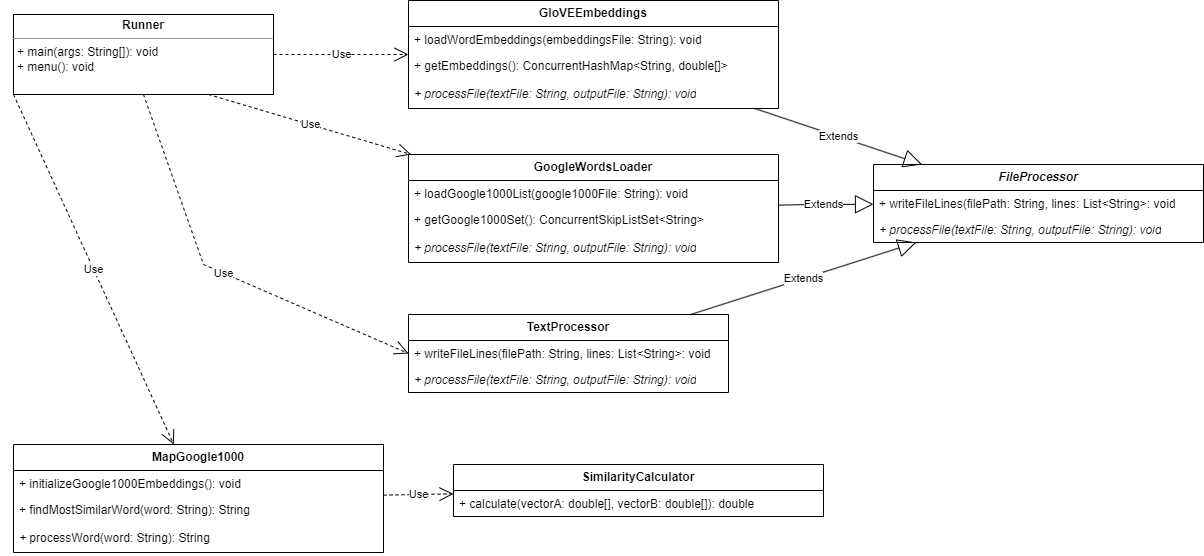

The diagram above was exported from draw.io. Its source (the exported page's mxGraphModel, read from the mxfile embedded in the PNG):
<mxGraphModel dx="1232" dy="1137" grid="1" gridSize="10" guides="1" tooltips="1" connect="1" arrows="1" fold="1" page="1" pageScale="1" pageWidth="850" pageHeight="1100" background="none" math="0" shadow="0">
  <root>
    <mxCell id="0" />
    <mxCell id="1" parent="0" />
    <mxCell id="5d2195bd80daf111-18" value="&lt;p style=&quot;margin:0px;margin-top:4px;text-align:center;&quot;&gt;&lt;b style=&quot;&quot;&gt;Runner&lt;/b&gt;&lt;/p&gt;&lt;hr size=&quot;1&quot;&gt;&lt;p style=&quot;margin:0px;margin-left:4px;&quot;&gt;+ main(args: String[]): void&lt;br&gt;+ menu(): void&lt;/p&gt;" style="verticalAlign=top;align=left;overflow=fill;fontSize=12;fontFamily=Helvetica;html=1;rounded=0;shadow=0;comic=0;labelBackgroundColor=none;strokeWidth=1" parent="1" vertex="1">
      <mxGeometry x="30" y="40" width="260" height="80" as="geometry" />
    </mxCell>
    <mxCell id="5Xzb9RL_HhT-BTWV_8mB-4" value="&lt;b&gt;&lt;i&gt;FileProcessor&lt;/i&gt;&lt;/b&gt;" style="swimlane;fontStyle=0;childLayout=stackLayout;horizontal=1;startSize=26;fillColor=none;horizontalStack=0;resizeParent=1;resizeParentMax=0;resizeLast=0;collapsible=1;marginBottom=0;whiteSpace=wrap;html=1;" vertex="1" parent="1">
      <mxGeometry x="890" y="190" width="330" height="78" as="geometry">
        <mxRectangle x="400" y="40" width="120" height="30" as="alternateBounds" />
      </mxGeometry>
    </mxCell>
    <mxCell id="5Xzb9RL_HhT-BTWV_8mB-5" value="+ writeFileLines(filePath: String, lines: List&amp;lt;String&amp;gt;: void" style="text;strokeColor=none;fillColor=none;align=left;verticalAlign=top;spacingLeft=4;spacingRight=4;overflow=hidden;rotatable=0;points=[[0,0.5],[1,0.5]];portConstraint=eastwest;whiteSpace=wrap;html=1;" vertex="1" parent="5Xzb9RL_HhT-BTWV_8mB-4">
      <mxGeometry y="26" width="330" height="26" as="geometry" />
    </mxCell>
    <mxCell id="5Xzb9RL_HhT-BTWV_8mB-6" value="&lt;i&gt;+ processFile(textFile: String, outputFile: String): void&lt;/i&gt;" style="text;strokeColor=none;fillColor=none;align=left;verticalAlign=top;spacingLeft=4;spacingRight=4;overflow=hidden;rotatable=0;points=[[0,0.5],[1,0.5]];portConstraint=eastwest;whiteSpace=wrap;html=1;" vertex="1" parent="5Xzb9RL_HhT-BTWV_8mB-4">
      <mxGeometry y="52" width="330" height="26" as="geometry" />
    </mxCell>
    <mxCell id="5Xzb9RL_HhT-BTWV_8mB-13" value="&lt;b&gt;TextProcessor&lt;/b&gt;" style="swimlane;fontStyle=0;childLayout=stackLayout;horizontal=1;startSize=26;fillColor=none;horizontalStack=0;resizeParent=1;resizeParentMax=0;resizeLast=0;collapsible=1;marginBottom=0;whiteSpace=wrap;html=1;" vertex="1" parent="1">
      <mxGeometry x="425" y="340" width="320" height="78" as="geometry">
        <mxRectangle x="400" y="40" width="120" height="30" as="alternateBounds" />
      </mxGeometry>
    </mxCell>
    <mxCell id="5Xzb9RL_HhT-BTWV_8mB-14" value="+ writeFileLines(filePath: String, lines: List&amp;lt;String&amp;gt;: void" style="text;strokeColor=none;fillColor=none;align=left;verticalAlign=top;spacingLeft=4;spacingRight=4;overflow=hidden;rotatable=0;points=[[0,0.5],[1,0.5]];portConstraint=eastwest;whiteSpace=wrap;html=1;" vertex="1" parent="5Xzb9RL_HhT-BTWV_8mB-13">
      <mxGeometry y="26" width="320" height="26" as="geometry" />
    </mxCell>
    <mxCell id="5Xzb9RL_HhT-BTWV_8mB-15" value="&lt;i&gt;+ processFile(textFile: String, outputFile: String): void&lt;/i&gt;" style="text;strokeColor=none;fillColor=none;align=left;verticalAlign=top;spacingLeft=4;spacingRight=4;overflow=hidden;rotatable=0;points=[[0,0.5],[1,0.5]];portConstraint=eastwest;whiteSpace=wrap;html=1;" vertex="1" parent="5Xzb9RL_HhT-BTWV_8mB-13">
      <mxGeometry y="52" width="320" height="26" as="geometry" />
    </mxCell>
    <mxCell id="5Xzb9RL_HhT-BTWV_8mB-17" value="&lt;b&gt;GloVEEmbeddings&lt;/b&gt;" style="swimlane;fontStyle=0;childLayout=stackLayout;horizontal=1;startSize=26;fillColor=none;horizontalStack=0;resizeParent=1;resizeParentMax=0;resizeLast=0;collapsible=1;marginBottom=0;whiteSpace=wrap;html=1;" vertex="1" parent="1">
      <mxGeometry x="425" y="26" width="370" height="108" as="geometry">
        <mxRectangle x="400" y="40" width="120" height="30" as="alternateBounds" />
      </mxGeometry>
    </mxCell>
    <mxCell id="5Xzb9RL_HhT-BTWV_8mB-18" value="+ loadWordEmbeddings(embeddingsFile: String): void&lt;div&gt;&lt;br&gt;&lt;/div&gt;" style="text;strokeColor=none;fillColor=none;align=left;verticalAlign=top;spacingLeft=4;spacingRight=4;overflow=hidden;rotatable=0;points=[[0,0.5],[1,0.5]];portConstraint=eastwest;whiteSpace=wrap;html=1;" vertex="1" parent="5Xzb9RL_HhT-BTWV_8mB-17">
      <mxGeometry y="26" width="370" height="26" as="geometry" />
    </mxCell>
    <mxCell id="5Xzb9RL_HhT-BTWV_8mB-19" value="+ getEmbeddings(): ConcurrentHashMap&amp;lt;String, double[]&amp;gt;" style="text;strokeColor=none;fillColor=none;align=left;verticalAlign=top;spacingLeft=4;spacingRight=4;overflow=hidden;rotatable=0;points=[[0,0.5],[1,0.5]];portConstraint=eastwest;whiteSpace=wrap;html=1;" vertex="1" parent="5Xzb9RL_HhT-BTWV_8mB-17">
      <mxGeometry y="52" width="370" height="28" as="geometry" />
    </mxCell>
    <mxCell id="5Xzb9RL_HhT-BTWV_8mB-25" value="&lt;i&gt;+ processFile(textFile: String, outputFile: String): void&lt;/i&gt;" style="text;strokeColor=none;fillColor=none;align=left;verticalAlign=top;spacingLeft=4;spacingRight=4;overflow=hidden;rotatable=0;points=[[0,0.5],[1,0.5]];portConstraint=eastwest;whiteSpace=wrap;html=1;" vertex="1" parent="5Xzb9RL_HhT-BTWV_8mB-17">
      <mxGeometry y="80" width="370" height="28" as="geometry" />
    </mxCell>
    <mxCell id="5Xzb9RL_HhT-BTWV_8mB-27" value="&lt;b&gt;GoogleWordsLoader&lt;/b&gt;" style="swimlane;fontStyle=0;childLayout=stackLayout;horizontal=1;startSize=26;fillColor=none;horizontalStack=0;resizeParent=1;resizeParentMax=0;resizeLast=0;collapsible=1;marginBottom=0;whiteSpace=wrap;html=1;" vertex="1" parent="1">
      <mxGeometry x="425" y="180" width="370" height="108" as="geometry">
        <mxRectangle x="400" y="40" width="120" height="30" as="alternateBounds" />
      </mxGeometry>
    </mxCell>
    <mxCell id="5Xzb9RL_HhT-BTWV_8mB-28" value="+ loadGoogle1000List(google1000File: String): void&lt;div&gt;&lt;br&gt;&lt;/div&gt;" style="text;strokeColor=none;fillColor=none;align=left;verticalAlign=top;spacingLeft=4;spacingRight=4;overflow=hidden;rotatable=0;points=[[0,0.5],[1,0.5]];portConstraint=eastwest;whiteSpace=wrap;html=1;" vertex="1" parent="5Xzb9RL_HhT-BTWV_8mB-27">
      <mxGeometry y="26" width="370" height="26" as="geometry" />
    </mxCell>
    <mxCell id="5Xzb9RL_HhT-BTWV_8mB-29" value="+ getGoogle1000Set(): ConcurrentSkipListSet&amp;lt;String&amp;gt;" style="text;strokeColor=none;fillColor=none;align=left;verticalAlign=top;spacingLeft=4;spacingRight=4;overflow=hidden;rotatable=0;points=[[0,0.5],[1,0.5]];portConstraint=eastwest;whiteSpace=wrap;html=1;" vertex="1" parent="5Xzb9RL_HhT-BTWV_8mB-27">
      <mxGeometry y="52" width="370" height="28" as="geometry" />
    </mxCell>
    <mxCell id="5Xzb9RL_HhT-BTWV_8mB-30" value="&lt;i&gt;+ processFile(textFile: String, outputFile: String): void&lt;/i&gt;" style="text;strokeColor=none;fillColor=none;align=left;verticalAlign=top;spacingLeft=4;spacingRight=4;overflow=hidden;rotatable=0;points=[[0,0.5],[1,0.5]];portConstraint=eastwest;whiteSpace=wrap;html=1;" vertex="1" parent="5Xzb9RL_HhT-BTWV_8mB-27">
      <mxGeometry y="80" width="370" height="28" as="geometry" />
    </mxCell>
    <mxCell id="5Xzb9RL_HhT-BTWV_8mB-31" value="&lt;b&gt;MapGoogle1000&lt;/b&gt;" style="swimlane;fontStyle=0;childLayout=stackLayout;horizontal=1;startSize=26;fillColor=none;horizontalStack=0;resizeParent=1;resizeParentMax=0;resizeLast=0;collapsible=1;marginBottom=0;whiteSpace=wrap;html=1;" vertex="1" parent="1">
      <mxGeometry x="30" y="470" width="370" height="108" as="geometry">
        <mxRectangle x="400" y="40" width="120" height="30" as="alternateBounds" />
      </mxGeometry>
    </mxCell>
    <mxCell id="5Xzb9RL_HhT-BTWV_8mB-32" value="&lt;div&gt;+ initializeGoogle1000Embeddings(): void&lt;/div&gt;" style="text;strokeColor=none;fillColor=none;align=left;verticalAlign=top;spacingLeft=4;spacingRight=4;overflow=hidden;rotatable=0;points=[[0,0.5],[1,0.5]];portConstraint=eastwest;whiteSpace=wrap;html=1;" vertex="1" parent="5Xzb9RL_HhT-BTWV_8mB-31">
      <mxGeometry y="26" width="370" height="26" as="geometry" />
    </mxCell>
    <mxCell id="5Xzb9RL_HhT-BTWV_8mB-33" value="+ findMostSimilarWord(word: String): String" style="text;strokeColor=none;fillColor=none;align=left;verticalAlign=top;spacingLeft=4;spacingRight=4;overflow=hidden;rotatable=0;points=[[0,0.5],[1,0.5]];portConstraint=eastwest;whiteSpace=wrap;html=1;" vertex="1" parent="5Xzb9RL_HhT-BTWV_8mB-31">
      <mxGeometry y="52" width="370" height="28" as="geometry" />
    </mxCell>
    <mxCell id="5Xzb9RL_HhT-BTWV_8mB-34" value="&lt;i&gt;+ &lt;/i&gt;processWord(word: String): String" style="text;strokeColor=none;fillColor=none;align=left;verticalAlign=top;spacingLeft=4;spacingRight=4;overflow=hidden;rotatable=0;points=[[0,0.5],[1,0.5]];portConstraint=eastwest;whiteSpace=wrap;html=1;" vertex="1" parent="5Xzb9RL_HhT-BTWV_8mB-31">
      <mxGeometry y="80" width="370" height="28" as="geometry" />
    </mxCell>
    <mxCell id="5Xzb9RL_HhT-BTWV_8mB-35" value="&lt;b&gt;SimilarityCalculator&lt;/b&gt;" style="swimlane;fontStyle=0;childLayout=stackLayout;horizontal=1;startSize=26;fillColor=none;horizontalStack=0;resizeParent=1;resizeParentMax=0;resizeLast=0;collapsible=1;marginBottom=0;whiteSpace=wrap;html=1;" vertex="1" parent="1">
      <mxGeometry x="470" y="490" width="370" height="52" as="geometry">
        <mxRectangle x="400" y="40" width="120" height="30" as="alternateBounds" />
      </mxGeometry>
    </mxCell>
    <mxCell id="5Xzb9RL_HhT-BTWV_8mB-36" value="&lt;div&gt;+ calculate(vectorA: double[], vectorB: double[]): double&lt;/div&gt;" style="text;strokeColor=none;fillColor=none;align=left;verticalAlign=top;spacingLeft=4;spacingRight=4;overflow=hidden;rotatable=0;points=[[0,0.5],[1,0.5]];portConstraint=eastwest;whiteSpace=wrap;html=1;" vertex="1" parent="5Xzb9RL_HhT-BTWV_8mB-35">
      <mxGeometry y="26" width="370" height="26" as="geometry" />
    </mxCell>
    <mxCell id="5Xzb9RL_HhT-BTWV_8mB-46" value="Extends" style="endArrow=block;endSize=16;endFill=0;html=1;rounded=0;" edge="1" parent="1" source="5Xzb9RL_HhT-BTWV_8mB-27" target="5Xzb9RL_HhT-BTWV_8mB-4">
      <mxGeometry x="-0.0435" width="160" relative="1" as="geometry">
        <mxPoint x="850" y="301.08333333333326" as="sourcePoint" />
        <mxPoint x="965" y="280" as="targetPoint" />
        <Array as="points">
          <mxPoint x="830" y="230" />
        </Array>
        <mxPoint as="offset" />
      </mxGeometry>
    </mxCell>
    <mxCell id="5Xzb9RL_HhT-BTWV_8mB-68" value="Use" style="endArrow=open;endSize=12;dashed=1;html=1;rounded=0;" edge="1" parent="1" source="5Xzb9RL_HhT-BTWV_8mB-31" target="5Xzb9RL_HhT-BTWV_8mB-35">
      <mxGeometry width="160" relative="1" as="geometry">
        <mxPoint x="550" y="480" as="sourcePoint" />
        <mxPoint x="710" y="480" as="targetPoint" />
      </mxGeometry>
    </mxCell>
    <mxCell id="5Xzb9RL_HhT-BTWV_8mB-85" value="Extends" style="endArrow=block;endSize=16;endFill=0;html=1;rounded=0;" edge="1" parent="1" source="5Xzb9RL_HhT-BTWV_8mB-13" target="5Xzb9RL_HhT-BTWV_8mB-4">
      <mxGeometry width="160" relative="1" as="geometry">
        <mxPoint x="795" y="370" as="sourcePoint" />
        <mxPoint x="955" y="370" as="targetPoint" />
      </mxGeometry>
    </mxCell>
    <mxCell id="5Xzb9RL_HhT-BTWV_8mB-86" value="Extends" style="endArrow=block;endSize=16;endFill=0;html=1;rounded=0;" edge="1" parent="1" source="5Xzb9RL_HhT-BTWV_8mB-17" target="5Xzb9RL_HhT-BTWV_8mB-4">
      <mxGeometry width="160" relative="1" as="geometry">
        <mxPoint x="890" y="110" as="sourcePoint" />
        <mxPoint x="1050" y="110" as="targetPoint" />
      </mxGeometry>
    </mxCell>
    <mxCell id="5Xzb9RL_HhT-BTWV_8mB-87" value="Use" style="endArrow=open;endSize=12;dashed=1;html=1;rounded=0;exitX=0.5;exitY=1;exitDx=0;exitDy=0;entryX=0;entryY=0.5;entryDx=0;entryDy=0;" edge="1" parent="1" source="5d2195bd80daf111-18" target="5Xzb9RL_HhT-BTWV_8mB-14">
      <mxGeometry width="160" relative="1" as="geometry">
        <mxPoint x="170" y="230" as="sourcePoint" />
        <mxPoint x="240" y="228" as="targetPoint" />
        <Array as="points">
          <mxPoint x="220" y="290" />
        </Array>
      </mxGeometry>
    </mxCell>
    <mxCell id="5Xzb9RL_HhT-BTWV_8mB-88" value="Use" style="endArrow=open;endSize=12;dashed=1;html=1;rounded=0;exitX=1;exitY=0.5;exitDx=0;exitDy=0;" edge="1" parent="1" source="5d2195bd80daf111-18" target="5Xzb9RL_HhT-BTWV_8mB-17">
      <mxGeometry width="160" relative="1" as="geometry">
        <mxPoint x="190" y="104.5" as="sourcePoint" />
        <mxPoint x="455" y="363.5" as="targetPoint" />
      </mxGeometry>
    </mxCell>
    <mxCell id="5Xzb9RL_HhT-BTWV_8mB-89" value="Use" style="endArrow=open;endSize=12;dashed=1;html=1;rounded=0;exitX=0.75;exitY=1;exitDx=0;exitDy=0;" edge="1" parent="1" source="5d2195bd80daf111-18" target="5Xzb9RL_HhT-BTWV_8mB-27">
      <mxGeometry width="160" relative="1" as="geometry">
        <mxPoint x="265" y="220" as="sourcePoint" />
        <mxPoint x="400" y="220" as="targetPoint" />
      </mxGeometry>
    </mxCell>
    <mxCell id="5Xzb9RL_HhT-BTWV_8mB-90" value="Use" style="endArrow=open;endSize=12;dashed=1;html=1;rounded=0;exitX=0;exitY=1;exitDx=0;exitDy=0;" edge="1" parent="1" source="5d2195bd80daf111-18" target="5Xzb9RL_HhT-BTWV_8mB-31">
      <mxGeometry width="160" relative="1" as="geometry">
        <mxPoint x="235" y="130" as="sourcePoint" />
        <mxPoint x="438" y="190" as="targetPoint" />
      </mxGeometry>
    </mxCell>
  </root>
</mxGraphModel>